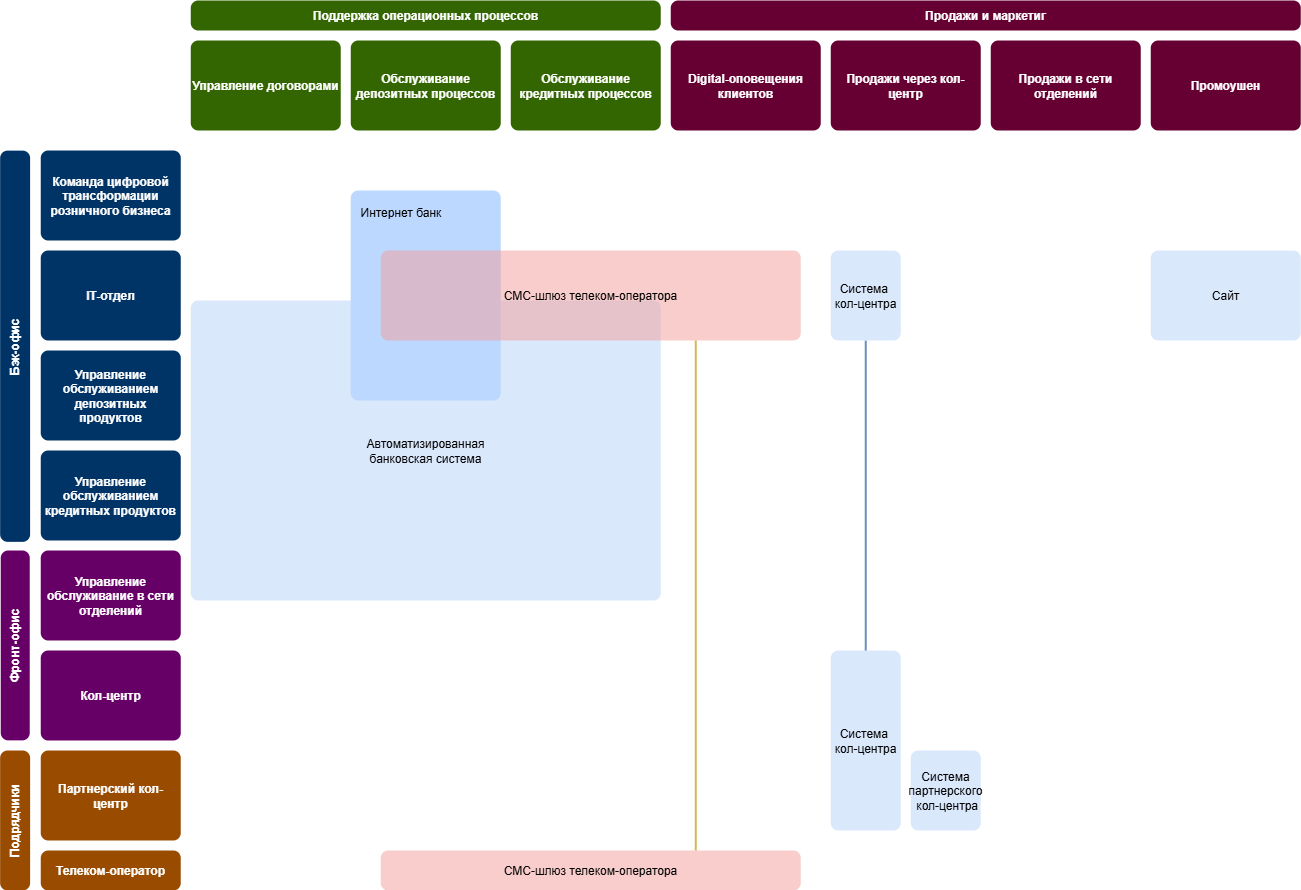

The diagram above was exported from draw.io. Its source (the exported page's mxGraphModel, read from the mxfile embedded in the PNG):
<mxGraphModel dx="1352" dy="1066" grid="1" gridSize="10" guides="1" tooltips="1" connect="1" arrows="1" fold="1" page="1" pageScale="1.5" pageWidth="1169" pageHeight="826" background="none" math="0" shadow="0">
  <root>
    <mxCell id="0" style=";html=1;" />
    <mxCell id="1" style=";html=1;" parent="0" />
    <mxCell id="euIaPivqDfbK92JTPqjv-3" value="Автоматизированная&lt;div&gt;банковская система&lt;/div&gt;" style="rounded=1;whiteSpace=wrap;html=1;fillColor=#dae8fc;strokeColor=none;absoluteArcSize=1;arcSize=15;" parent="1" vertex="1">
      <mxGeometry x="241.25" y="360" width="470" height="300" as="geometry" />
    </mxCell>
    <mxCell id="euIaPivqDfbK92JTPqjv-4" value="Система&amp;nbsp;&lt;div&gt;кол-центра&lt;/div&gt;" style="rounded=1;whiteSpace=wrap;html=1;fillColor=#dae8fc;strokeColor=none;absoluteArcSize=1;arcSize=15;" parent="1" vertex="1">
      <mxGeometry x="881.25" y="710" width="70" height="180" as="geometry" />
    </mxCell>
    <mxCell id="euIaPivqDfbK92JTPqjv-5" value="Система&lt;div&gt;партнерского&lt;/div&gt;&lt;div&gt;&amp;nbsp;кол-центра&lt;/div&gt;" style="rounded=1;whiteSpace=wrap;html=1;fillColor=#dae8fc;strokeColor=none;absoluteArcSize=1;arcSize=15;" parent="1" vertex="1">
      <mxGeometry x="961.25" y="810" width="70" height="80" as="geometry" />
    </mxCell>
    <mxCell id="euIaPivqDfbK92JTPqjv-7" value="&lt;b&gt;Телеком-оператор&lt;/b&gt;" style="rounded=1;whiteSpace=wrap;html=1;fillColor=#994C00;strokeColor=none;container=0;absoluteArcSize=1;arcSize=15;fontColor=#FFFFFF;" parent="1" vertex="1">
      <mxGeometry x="91.25" y="910" width="140" height="40" as="geometry">
        <mxRectangle x="830" y="30" width="140" height="30" as="alternateBounds" />
      </mxGeometry>
    </mxCell>
    <mxCell id="euIaPivqDfbK92JTPqjv-8" value="Сайт" style="rounded=1;whiteSpace=wrap;html=1;fillColor=#dae8fc;strokeColor=none;absoluteArcSize=1;arcSize=15;" parent="1" vertex="1">
      <mxGeometry x="1201.25" y="310" width="150" height="90" as="geometry" />
    </mxCell>
    <mxCell id="euIaPivqDfbK92JTPqjv-10" value="&lt;b&gt;&lt;font style=&quot;color: rgb(255, 255, 255);&quot;&gt;IT-отдел&lt;/font&gt;&lt;/b&gt;" style="rounded=1;whiteSpace=wrap;html=1;fillColor=#003366;strokeColor=none;arcSize=15;absoluteArcSize=1;" parent="1" vertex="1">
      <mxGeometry x="91.25" y="310" width="140" height="90" as="geometry" />
    </mxCell>
    <mxCell id="euIaPivqDfbK92JTPqjv-11" value="&lt;b&gt;&lt;font style=&quot;color: rgb(255, 255, 255);&quot;&gt;Управление обслуживание в сети отделений&lt;/font&gt;&lt;/b&gt;" style="rounded=1;whiteSpace=wrap;html=1;fillColor=#660066;strokeColor=none;arcSize=15;absoluteArcSize=1;" parent="1" vertex="1">
      <mxGeometry x="91.25" y="610" width="140" height="90" as="geometry" />
    </mxCell>
    <mxCell id="euIaPivqDfbK92JTPqjv-12" value="&lt;b&gt;&lt;font style=&quot;color: rgb(255, 255, 255);&quot;&gt;Управление обслуживанием депозитных продуктов&lt;/font&gt;&lt;/b&gt;" style="rounded=1;whiteSpace=wrap;html=1;fillColor=#003366;strokeColor=none;arcSize=15;absoluteArcSize=1;" parent="1" vertex="1">
      <mxGeometry x="91.25" y="410" width="140" height="90" as="geometry" />
    </mxCell>
    <mxCell id="euIaPivqDfbK92JTPqjv-13" value="&lt;b&gt;&lt;font style=&quot;color: rgb(255, 255, 255);&quot;&gt;Управление обслуживанием кредитных продуктов&lt;/font&gt;&lt;/b&gt;" style="rounded=1;whiteSpace=wrap;html=1;fillColor=#003366;strokeColor=none;arcSize=15;absoluteArcSize=1;" parent="1" vertex="1">
      <mxGeometry x="91.25" y="510" width="140" height="90" as="geometry" />
    </mxCell>
    <mxCell id="euIaPivqDfbK92JTPqjv-14" value="&lt;b&gt;&lt;font style=&quot;color: rgb(255, 255, 255);&quot;&gt;Команда цифровой трансформации розничного бизнеса&lt;/font&gt;&lt;/b&gt;" style="rounded=1;whiteSpace=wrap;html=1;fillColor=#003366;strokeColor=none;arcSize=15;absoluteArcSize=1;" parent="1" vertex="1">
      <mxGeometry x="91.25" y="210" width="140" height="90" as="geometry" />
    </mxCell>
    <mxCell id="euIaPivqDfbK92JTPqjv-15" value="&lt;b&gt;&lt;font style=&quot;color: rgb(255, 255, 255);&quot;&gt;Кол-центр&lt;/font&gt;&lt;/b&gt;" style="rounded=1;whiteSpace=wrap;html=1;fillColor=#660066;strokeColor=none;arcSize=15;absoluteArcSize=1;" parent="1" vertex="1">
      <mxGeometry x="91.25" y="710" width="140" height="90" as="geometry" />
    </mxCell>
    <mxCell id="euIaPivqDfbK92JTPqjv-16" value="&lt;b&gt;&lt;font style=&quot;color: rgb(255, 255, 255);&quot;&gt;Продажи в сети отделений&lt;/font&gt;&lt;/b&gt;" style="rounded=1;whiteSpace=wrap;html=1;fillColor=#660033;strokeColor=none;arcSize=15;absoluteArcSize=1;" parent="1" vertex="1">
      <mxGeometry x="1041.25" y="100" width="150" height="90" as="geometry" />
    </mxCell>
    <mxCell id="euIaPivqDfbK92JTPqjv-17" value="&lt;b&gt;&lt;font style=&quot;color: rgb(255, 255, 255);&quot;&gt;Продажи через кол-центр&lt;/font&gt;&lt;/b&gt;" style="rounded=1;whiteSpace=wrap;html=1;fillColor=#660033;strokeColor=none;arcSize=15;absoluteArcSize=1;" parent="1" vertex="1">
      <mxGeometry x="881.25" y="100" width="150" height="90" as="geometry" />
    </mxCell>
    <mxCell id="euIaPivqDfbK92JTPqjv-18" value="&lt;font color=&quot;#ffffff&quot;&gt;&lt;b&gt;Digital-оповещения клиентов&lt;/b&gt;&lt;/font&gt;" style="rounded=1;whiteSpace=wrap;html=1;fillColor=#660033;strokeColor=none;arcSize=15;absoluteArcSize=1;" parent="1" vertex="1">
      <mxGeometry x="721.25" y="100" width="150" height="90" as="geometry" />
    </mxCell>
    <mxCell id="euIaPivqDfbK92JTPqjv-19" value="&lt;font color=&quot;#ffffff&quot;&gt;&lt;b&gt;Обслуживание депозитных процессов&lt;/b&gt;&lt;/font&gt;" style="rounded=1;whiteSpace=wrap;html=1;fillColor=#336600;strokeColor=none;arcSize=15;absoluteArcSize=1;" parent="1" vertex="1">
      <mxGeometry x="401.25" y="100" width="150" height="90" as="geometry" />
    </mxCell>
    <mxCell id="euIaPivqDfbK92JTPqjv-20" value="&lt;font color=&quot;#ffffff&quot;&gt;&lt;b&gt;Обслуживание кредитных процессов&lt;/b&gt;&lt;/font&gt;" style="rounded=1;whiteSpace=wrap;html=1;fillColor=#336600;strokeColor=none;arcSize=15;absoluteArcSize=1;" parent="1" vertex="1">
      <mxGeometry x="561.25" y="100" width="150" height="90" as="geometry" />
    </mxCell>
    <mxCell id="euIaPivqDfbK92JTPqjv-21" value="&lt;font color=&quot;#ffffff&quot;&gt;&lt;b&gt;Управление договорами&lt;/b&gt;&lt;/font&gt;" style="rounded=1;whiteSpace=wrap;html=1;fillColor=#336600;strokeColor=none;arcSize=15;absoluteArcSize=1;" parent="1" vertex="1">
      <mxGeometry x="241.25" y="100" width="150" height="90" as="geometry" />
    </mxCell>
    <mxCell id="euIaPivqDfbK92JTPqjv-22" value="&lt;b&gt;&lt;font style=&quot;color: rgb(255, 255, 255);&quot;&gt;Продажи и маркетиг&lt;/font&gt;&lt;/b&gt;" style="rounded=1;whiteSpace=wrap;html=1;fillColor=#660033;strokeColor=none;arcSize=15;absoluteArcSize=1;" parent="1" vertex="1">
      <mxGeometry x="721.25" y="60" width="630" height="30" as="geometry" />
    </mxCell>
    <mxCell id="euIaPivqDfbK92JTPqjv-23" value="&lt;font color=&quot;#ffffff&quot;&gt;&lt;b&gt;Поддержка операционных процессов&lt;/b&gt;&lt;/font&gt;" style="rounded=1;whiteSpace=wrap;html=1;fillColor=#336600;strokeColor=none;arcSize=15;absoluteArcSize=1;" parent="1" vertex="1">
      <mxGeometry x="241.25" y="60" width="470" height="30" as="geometry" />
    </mxCell>
    <mxCell id="euIaPivqDfbK92JTPqjv-28" value="&lt;b&gt;&lt;font style=&quot;color: rgb(255, 255, 255);&quot;&gt;Фронт-офис&lt;/font&gt;&lt;/b&gt;" style="rounded=1;whiteSpace=wrap;html=1;fillColor=#660066;strokeColor=none;arcSize=15;absoluteArcSize=1;rotation=-90;" parent="1" vertex="1">
      <mxGeometry x="-29.189999999999998" y="690.44" width="189.87" height="29" as="geometry" />
    </mxCell>
    <mxCell id="euIaPivqDfbK92JTPqjv-29" value="&lt;b&gt;&lt;font style=&quot;color: rgb(255, 255, 255);&quot;&gt;Бэк-офис&lt;/font&gt;&lt;/b&gt;" style="rounded=1;whiteSpace=wrap;html=1;fillColor=#003366;strokeColor=none;arcSize=15;absoluteArcSize=1;rotation=-90;" parent="1" vertex="1">
      <mxGeometry x="-130" y="390.75" width="391.23" height="29.97" as="geometry" />
    </mxCell>
    <mxCell id="euIaPivqDfbK92JTPqjv-1" value="Интернет банк" style="rounded=1;whiteSpace=wrap;html=1;fillColor=#BDD8FF;strokeColor=none;absoluteArcSize=1;arcSize=15;gradientColor=none;fillStyle=auto;glass=0;align=left;verticalAlign=top;spacing=10;" parent="1" vertex="1">
      <mxGeometry x="401.25" y="250" width="150" height="210" as="geometry" />
    </mxCell>
    <mxCell id="euIaPivqDfbK92JTPqjv-32" value="&lt;font color=&quot;#ffffff&quot;&gt;&lt;b&gt;Промоушен&lt;/b&gt;&lt;/font&gt;" style="rounded=1;whiteSpace=wrap;html=1;fillColor=#660033;strokeColor=none;arcSize=15;absoluteArcSize=1;" parent="1" vertex="1">
      <mxGeometry x="1201.25" y="100" width="150" height="90" as="geometry" />
    </mxCell>
    <mxCell id="euIaPivqDfbK92JTPqjv-36" style="edgeStyle=orthogonalEdgeStyle;rounded=0;orthogonalLoop=1;jettySize=auto;html=1;exitX=0.75;exitY=1;exitDx=0;exitDy=0;entryX=0.75;entryY=0;entryDx=0;entryDy=0;endArrow=none;endFill=0;strokeWidth=2;fillColor=#fff2cc;strokeColor=#d6b656;" parent="1" source="euIaPivqDfbK92JTPqjv-6" target="euIaPivqDfbK92JTPqjv-35" edge="1">
      <mxGeometry relative="1" as="geometry" />
    </mxCell>
    <mxCell id="euIaPivqDfbK92JTPqjv-6" value="СМС-шлюз телеком-оператора" style="rounded=1;whiteSpace=wrap;html=1;fillColor=#F19C99;strokeColor=none;absoluteArcSize=1;arcSize=15;opacity=50;" parent="1" vertex="1">
      <mxGeometry x="431.25" y="310" width="420" height="90" as="geometry" />
    </mxCell>
    <mxCell id="euIaPivqDfbK92JTPqjv-33" value="&lt;font color=&quot;#ffffff&quot;&gt;&lt;b&gt;Партнерский кол-центр&lt;/b&gt;&lt;/font&gt;" style="rounded=1;whiteSpace=wrap;html=1;fillColor=#994C00;strokeColor=none;arcSize=15;absoluteArcSize=1;" parent="1" vertex="1">
      <mxGeometry x="91.25" y="810" width="140" height="90" as="geometry" />
    </mxCell>
    <mxCell id="euIaPivqDfbK92JTPqjv-34" value="&lt;font color=&quot;#ffffff&quot;&gt;&lt;b&gt;Подрядчики&lt;/b&gt;&lt;/font&gt;" style="rounded=1;whiteSpace=wrap;html=1;fillColor=#994C00;strokeColor=none;arcSize=15;absoluteArcSize=1;rotation=-90;" parent="1" vertex="1">
      <mxGeometry x="-4.3799999999999955" y="865" width="140" height="30" as="geometry" />
    </mxCell>
    <mxCell id="euIaPivqDfbK92JTPqjv-35" value="СМС-шлюз телеком-оператора" style="rounded=1;whiteSpace=wrap;html=1;fillColor=#F19C99;strokeColor=none;absoluteArcSize=1;arcSize=15;opacity=50;" parent="1" vertex="1">
      <mxGeometry x="431.25" y="910" width="420" height="40" as="geometry" />
    </mxCell>
    <mxCell id="euIaPivqDfbK92JTPqjv-38" style="edgeStyle=orthogonalEdgeStyle;rounded=0;orthogonalLoop=1;jettySize=auto;html=1;exitX=0.5;exitY=1;exitDx=0;exitDy=0;entryX=0.5;entryY=0;entryDx=0;entryDy=0;fillColor=#dae8fc;strokeColor=#6c8ebf;endArrow=none;endFill=0;strokeWidth=2;" parent="1" source="euIaPivqDfbK92JTPqjv-37" target="euIaPivqDfbK92JTPqjv-4" edge="1">
      <mxGeometry relative="1" as="geometry" />
    </mxCell>
    <mxCell id="euIaPivqDfbK92JTPqjv-37" value="Система&amp;nbsp;&lt;div&gt;кол-центра&lt;/div&gt;" style="rounded=1;whiteSpace=wrap;html=1;fillColor=#dae8fc;strokeColor=none;absoluteArcSize=1;arcSize=15;" parent="1" vertex="1">
      <mxGeometry x="881.25" y="310" width="70" height="90" as="geometry" />
    </mxCell>
  </root>
</mxGraphModel>